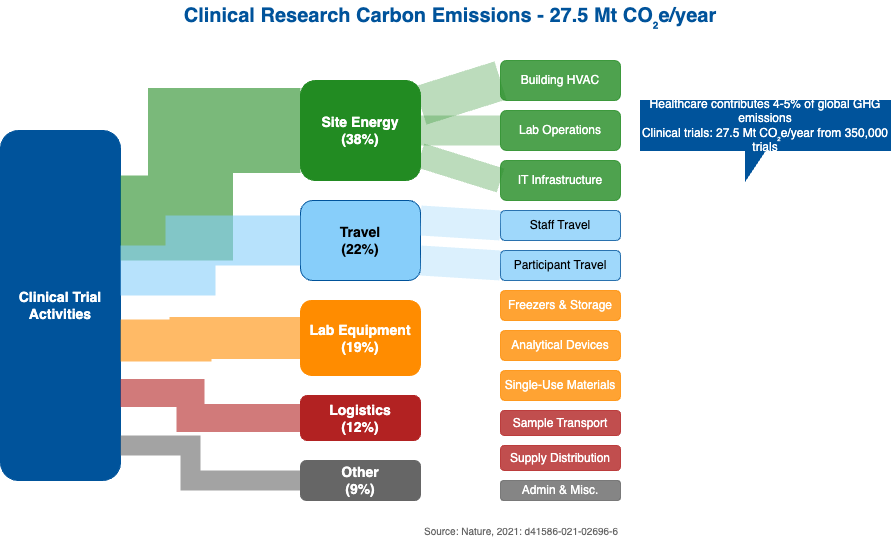

The diagram above was exported from draw.io. Its source (the exported page's mxGraphModel, read from the mxfile embedded in the PNG):
<mxGraphModel dx="499" dy="832" grid="1" gridSize="10" guides="1" tooltips="1" connect="1" arrows="1" fold="1" page="1" pageScale="1" pageWidth="1100" pageHeight="850" math="0" shadow="0">
  <root>
    <mxCell id="0" />
    <mxCell id="1" parent="0" />
    <mxCell id="2" value="&lt;font style=&quot;font-size: 20px;&quot;&gt;&lt;b&gt;Clinical Research Carbon Emissions - 27.5 Mt CO₂e/year&lt;/b&gt;&lt;/font&gt;" style="text;html=1;strokeColor=none;fillColor=none;align=center;verticalAlign=middle;whiteSpace=wrap;rounded=0;fontColor=#00539B;" parent="1" vertex="1">
      <mxGeometry x="220" y="20" width="660" height="30" as="geometry" />
    </mxCell>
    <mxCell id="3" value="&lt;font style=&quot;font-size: 14px;&quot;&gt;&lt;b&gt;Clinical Trial&lt;br&gt;Activities&lt;/b&gt;&lt;/font&gt;" style="rounded=1;whiteSpace=wrap;html=1;fillColor=#00539B;strokeColor=#00539B;fontColor=#FFFFFF;" parent="1" vertex="1">
      <mxGeometry x="100" y="150" width="120" height="350" as="geometry" />
    </mxCell>
    <mxCell id="4" value="&lt;font style=&quot;font-size: 14px;&quot;&gt;&lt;b&gt;Site Energy&lt;br&gt;(38%)&lt;/b&gt;&lt;/font&gt;" style="rounded=1;whiteSpace=wrap;html=1;fillColor=#228B22;strokeColor=#228B22;fontColor=#FFFFFF;" parent="1" vertex="1">
      <mxGeometry x="400" y="100" width="120" height="100" as="geometry" />
    </mxCell>
    <mxCell id="5" value="&lt;font style=&quot;font-size: 14px;&quot;&gt;&lt;b&gt;Travel&lt;br&gt;(22%)&lt;/b&gt;&lt;/font&gt;" style="rounded=1;whiteSpace=wrap;html=1;fillColor=#87CEFA;strokeColor=#00539B;fontColor=#000000;" parent="1" vertex="1">
      <mxGeometry x="400" y="220" width="120" height="80" as="geometry" />
    </mxCell>
    <mxCell id="6" value="&lt;font style=&quot;font-size: 14px;&quot;&gt;&lt;b&gt;Lab Equipment&lt;br&gt;(19%)&lt;/b&gt;&lt;/font&gt;" style="rounded=1;whiteSpace=wrap;html=1;fillColor=#FF8C00;strokeColor=#FF8C00;fontColor=#FFFFFF;" parent="1" vertex="1">
      <mxGeometry x="400" y="320" width="120" height="75" as="geometry" />
    </mxCell>
    <mxCell id="7" value="&lt;font style=&quot;font-size: 14px;&quot;&gt;&lt;b&gt;Logistics&lt;br&gt;(12%)&lt;/b&gt;&lt;/font&gt;" style="rounded=1;whiteSpace=wrap;html=1;fillColor=#B22222;strokeColor=#B22222;fontColor=#FFFFFF;" parent="1" vertex="1">
      <mxGeometry x="400" y="415" width="120" height="45" as="geometry" />
    </mxCell>
    <mxCell id="8" value="&lt;font style=&quot;font-size: 14px;&quot;&gt;&lt;b&gt;Other&lt;br&gt;(9%)&lt;/b&gt;&lt;/font&gt;" style="rounded=1;whiteSpace=wrap;html=1;fillColor=#666666;strokeColor=#666666;fontColor=#FFFFFF;" parent="1" vertex="1">
      <mxGeometry x="400" y="480" width="120" height="40" as="geometry" />
    </mxCell>
    <mxCell id="9" value="" style="endArrow=none;html=1;rounded=0;strokeWidth=85;strokeColor=#228B22;endFill=0;opacity=60;edgeStyle=orthogonalEdgeStyle;entryX=0;entryY=0.5;entryDx=0;entryDy=0;exitX=1;exitY=0.25;exitDx=0;exitDy=0;" parent="1" source="3" target="4" edge="1">
      <mxGeometry width="50" height="50" relative="1" as="geometry">
        <mxPoint x="520" y="370" as="sourcePoint" />
        <mxPoint x="570" y="320" as="targetPoint" />
        <Array as="points">
          <mxPoint x="290" y="238" />
          <mxPoint x="290" y="150" />
        </Array>
      </mxGeometry>
    </mxCell>
    <mxCell id="10" value="" style="endArrow=none;html=1;rounded=0;strokeWidth=50;strokeColor=#87CEFA;endFill=0;opacity=60;edgeStyle=orthogonalEdgeStyle;entryX=0;entryY=0.5;entryDx=0;entryDy=0;exitX=1;exitY=0.4;exitDx=0;exitDy=0;" parent="1" source="3" target="5" edge="1">
      <mxGeometry width="50" height="50" relative="1" as="geometry">
        <mxPoint x="520" y="370" as="sourcePoint" />
        <mxPoint x="570" y="320" as="targetPoint" />
        <Array as="points">
          <mxPoint x="290" y="290" />
          <mxPoint x="290" y="260" />
        </Array>
      </mxGeometry>
    </mxCell>
    <mxCell id="11" value="" style="endArrow=none;html=1;rounded=0;strokeWidth=42;strokeColor=#FF8C00;endFill=0;opacity=60;edgeStyle=orthogonalEdgeStyle;entryX=0;entryY=0.5;entryDx=0;entryDy=0;exitX=1;exitY=0.6;exitDx=0;exitDy=0;" parent="1" source="3" target="6" edge="1">
      <mxGeometry width="50" height="50" relative="1" as="geometry">
        <mxPoint x="230" y="350" as="sourcePoint" />
        <mxPoint x="570" y="320" as="targetPoint" />
        <Array as="points">
          <mxPoint x="290" y="360" />
          <mxPoint x="290" y="358" />
        </Array>
      </mxGeometry>
    </mxCell>
    <mxCell id="12" value="" style="endArrow=none;html=1;rounded=0;strokeWidth=28;strokeColor=#B22222;endFill=0;opacity=60;edgeStyle=orthogonalEdgeStyle;entryX=0;entryY=0.5;entryDx=0;entryDy=0;exitX=1;exitY=0.75;exitDx=0;exitDy=0;" parent="1" source="3" target="7" edge="1">
      <mxGeometry width="50" height="50" relative="1" as="geometry">
        <mxPoint x="520" y="370" as="sourcePoint" />
        <mxPoint x="570" y="320" as="targetPoint" />
        <Array as="points">
          <mxPoint x="290" y="413" />
          <mxPoint x="290" y="438" />
        </Array>
      </mxGeometry>
    </mxCell>
    <mxCell id="13" value="" style="endArrow=none;html=1;rounded=0;strokeWidth=20;strokeColor=#666666;endFill=0;opacity=60;edgeStyle=orthogonalEdgeStyle;entryX=0;entryY=0.5;entryDx=0;entryDy=0;exitX=1;exitY=0.9;exitDx=0;exitDy=0;" parent="1" source="3" target="8" edge="1">
      <mxGeometry width="50" height="50" relative="1" as="geometry">
        <mxPoint x="520" y="370" as="sourcePoint" />
        <mxPoint x="570" y="320" as="targetPoint" />
        <Array as="points">
          <mxPoint x="290" y="465" />
          <mxPoint x="290" y="500" />
        </Array>
      </mxGeometry>
    </mxCell>
    <mxCell id="14" value="&lt;font style=&quot;font-size: 12px;&quot;&gt;Building HVAC&lt;/font&gt;" style="rounded=1;whiteSpace=wrap;html=1;fillColor=#228B22;strokeColor=#228B22;fontColor=#FFFFFF;opacity=80;" parent="1" vertex="1">
      <mxGeometry x="600" y="80" width="120" height="40" as="geometry" />
    </mxCell>
    <mxCell id="15" value="&lt;font style=&quot;font-size: 12px;&quot;&gt;Lab Operations&lt;/font&gt;" style="rounded=1;whiteSpace=wrap;html=1;fillColor=#228B22;strokeColor=#228B22;fontColor=#FFFFFF;opacity=80;" parent="1" vertex="1">
      <mxGeometry x="600" y="130" width="120" height="40" as="geometry" />
    </mxCell>
    <mxCell id="16" value="&lt;font style=&quot;font-size: 12px;&quot;&gt;IT Infrastructure&lt;/font&gt;" style="rounded=1;whiteSpace=wrap;html=1;fillColor=#228B22;strokeColor=#228B22;fontColor=#FFFFFF;opacity=80;" parent="1" vertex="1">
      <mxGeometry x="600" y="180" width="120" height="40" as="geometry" />
    </mxCell>
    <mxCell id="17" value="&lt;font style=&quot;font-size: 12px;&quot;&gt;Staff Travel&lt;/font&gt;" style="rounded=1;whiteSpace=wrap;html=1;fillColor=#87CEFA;strokeColor=#00539B;fontColor=#000000;opacity=80;" parent="1" vertex="1">
      <mxGeometry x="600" y="230" width="120" height="30" as="geometry" />
    </mxCell>
    <mxCell id="18" value="&lt;font style=&quot;font-size: 12px;&quot;&gt;Participant Travel&lt;/font&gt;" style="rounded=1;whiteSpace=wrap;html=1;fillColor=#87CEFA;strokeColor=#00539B;fontColor=#000000;opacity=80;" parent="1" vertex="1">
      <mxGeometry x="600" y="270" width="120" height="30" as="geometry" />
    </mxCell>
    <mxCell id="19" value="&lt;font style=&quot;font-size: 12px;&quot;&gt;Freezers &amp; Storage&lt;/font&gt;" style="rounded=1;whiteSpace=wrap;html=1;fillColor=#FF8C00;strokeColor=#FF8C00;fontColor=#FFFFFF;opacity=80;" parent="1" vertex="1">
      <mxGeometry x="600" y="310" width="120" height="30" as="geometry" />
    </mxCell>
    <mxCell id="20" value="&lt;font style=&quot;font-size: 12px;&quot;&gt;Analytical Devices&lt;/font&gt;" style="rounded=1;whiteSpace=wrap;html=1;fillColor=#FF8C00;strokeColor=#FF8C00;fontColor=#FFFFFF;opacity=80;" parent="1" vertex="1">
      <mxGeometry x="600" y="350" width="120" height="30" as="geometry" />
    </mxCell>
    <mxCell id="21" value="&lt;font style=&quot;font-size: 12px;&quot;&gt;Single-Use Materials&lt;/font&gt;" style="rounded=1;whiteSpace=wrap;html=1;fillColor=#FF8C00;strokeColor=#FF8C00;fontColor=#FFFFFF;opacity=80;" parent="1" vertex="1">
      <mxGeometry x="600" y="390" width="120" height="30" as="geometry" />
    </mxCell>
    <mxCell id="22" value="&lt;font style=&quot;font-size: 12px;&quot;&gt;Sample Transport&lt;/font&gt;" style="rounded=1;whiteSpace=wrap;html=1;fillColor=#B22222;strokeColor=#B22222;fontColor=#FFFFFF;opacity=80;" parent="1" vertex="1">
      <mxGeometry x="600" y="430" width="120" height="25" as="geometry" />
    </mxCell>
    <mxCell id="23" value="&lt;font style=&quot;font-size: 12px;&quot;&gt;Supply Distribution&lt;/font&gt;" style="rounded=1;whiteSpace=wrap;html=1;fillColor=#B22222;strokeColor=#B22222;fontColor=#FFFFFF;opacity=80;" parent="1" vertex="1">
      <mxGeometry x="600" y="465" width="120" height="25" as="geometry" />
    </mxCell>
    <mxCell id="24" value="&lt;font style=&quot;font-size: 12px;&quot;&gt;Admin &amp; Misc.&lt;/font&gt;" style="rounded=1;whiteSpace=wrap;html=1;fillColor=#666666;strokeColor=#666666;fontColor=#FFFFFF;opacity=80;" parent="1" vertex="1">
      <mxGeometry x="600" y="500" width="120" height="20" as="geometry" />
    </mxCell>
    <mxCell id="25" value="" style="endArrow=none;html=1;rounded=0;strokeWidth=40;strokeColor=#228B22;endFill=0;opacity=30;entryX=0;entryY=0.5;entryDx=0;entryDy=0;exitX=1;exitY=0.25;exitDx=0;exitDy=0;" parent="1" source="4" target="14" edge="1">
      <mxGeometry width="50" height="50" relative="1" as="geometry">
        <mxPoint x="520" y="370" as="sourcePoint" />
        <mxPoint x="570" y="320" as="targetPoint" />
      </mxGeometry>
    </mxCell>
    <mxCell id="26" value="" style="endArrow=none;html=1;rounded=0;strokeWidth=30;strokeColor=#228B22;endFill=0;opacity=30;entryX=0;entryY=0.5;entryDx=0;entryDy=0;exitX=1;exitY=0.5;exitDx=0;exitDy=0;" parent="1" source="4" target="15" edge="1">
      <mxGeometry width="50" height="50" relative="1" as="geometry">
        <mxPoint x="520" y="370" as="sourcePoint" />
        <mxPoint x="570" y="320" as="targetPoint" />
      </mxGeometry>
    </mxCell>
    <mxCell id="27" value="" style="endArrow=none;html=1;rounded=0;strokeWidth=25;strokeColor=#228B22;endFill=0;opacity=30;entryX=0;entryY=0.5;entryDx=0;entryDy=0;exitX=1;exitY=0.75;exitDx=0;exitDy=0;" parent="1" source="4" target="16" edge="1">
      <mxGeometry width="50" height="50" relative="1" as="geometry">
        <mxPoint x="520" y="370" as="sourcePoint" />
        <mxPoint x="570" y="320" as="targetPoint" />
      </mxGeometry>
    </mxCell>
    <mxCell id="28" value="" style="endArrow=none;html=1;rounded=0;strokeWidth=30;strokeColor=#87CEFA;endFill=0;opacity=30;entryX=0;entryY=0.5;entryDx=0;entryDy=0;exitX=1;exitY=0.25;exitDx=0;exitDy=0;" parent="1" source="5" target="17" edge="1">
      <mxGeometry width="50" height="50" relative="1" as="geometry">
        <mxPoint x="520" y="370" as="sourcePoint" />
        <mxPoint x="570" y="320" as="targetPoint" />
      </mxGeometry>
    </mxCell>
    <mxCell id="29" value="" style="endArrow=none;html=1;rounded=0;strokeWidth=30;strokeColor=#87CEFA;endFill=0;opacity=30;entryX=0;entryY=0.5;entryDx=0;entryDy=0;exitX=1;exitY=0.75;exitDx=0;exitDy=0;" parent="1" source="5" target="18" edge="1">
      <mxGeometry width="50" height="50" relative="1" as="geometry">
        <mxPoint x="520" y="370" as="sourcePoint" />
        <mxPoint x="570" y="320" as="targetPoint" />
      </mxGeometry>
    </mxCell>
    <mxCell id="30" value="Source: Nature, 2021: d41586-021-02696-6" style="text;html=1;strokeColor=none;fillColor=none;align=right;verticalAlign=middle;whiteSpace=wrap;rounded=0;fontColor=#666666;fontSize=10;" parent="1" vertex="1">
      <mxGeometry x="470" y="540" width="250" height="20" as="geometry" />
    </mxCell>
    <mxCell id="31" value="Healthcare contributes 4-5% of global GHG emissions&#10;Clinical trials: 27.5 Mt CO₂e/year from 350,000 trials" style="shape=callout;whiteSpace=wrap;html=1;perimeter=calloutPerimeter;position2=0.42;fillColor=#00539B;fontColor=#FFFFFF;strokeColor=#00539B;base=20;size=30;position=0.42;" parent="1" vertex="1">
      <mxGeometry x="740" y="120" width="250" height="80" as="geometry" />
    </mxCell>
  </root>
</mxGraphModel>